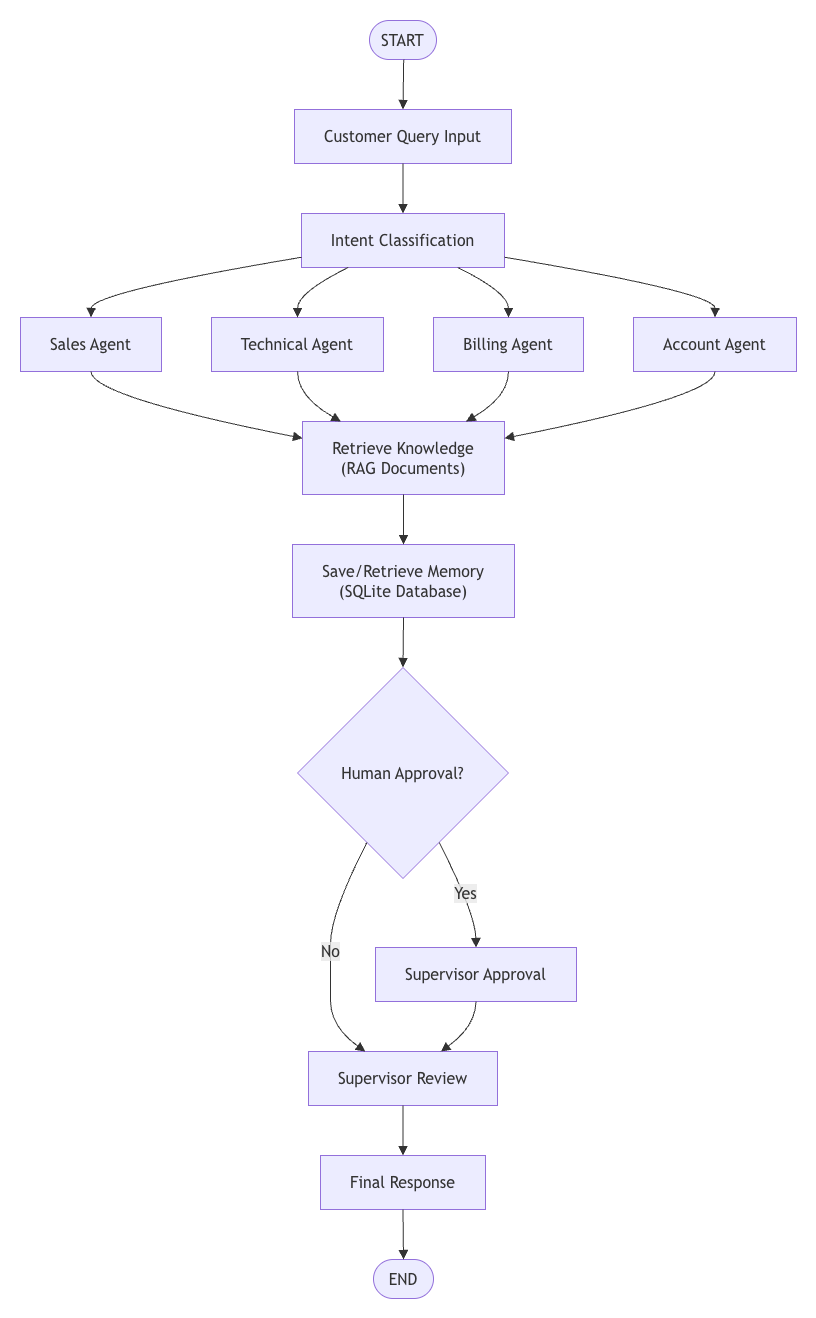

The diagram above was exported from draw.io. Its source (the exported page's mxGraphModel, read from the mxfile embedded in the PNG):
<mxGraphModel dx="950" dy="705" grid="1" gridSize="10" guides="1" tooltips="1" connect="1" arrows="1" fold="1" page="1" pageScale="1" pageWidth="850" pageHeight="1100" math="0" shadow="0">
  <root>
    <mxCell id="0" />
    <mxCell id="1" parent="0" />
    <UserObject label="" mermaidData="{&#10;  &quot;data&quot;: &quot;flowchart TD\n  Start([START]) --&gt; Input[Customer Query Input]\n  Input --&gt; Intent[Intent Classification]\n  Intent --&gt; Sales[Sales Agent]\n  Intent --&gt; Tech[Technical Agent]\n  Intent --&gt; Billing[Billing Agent]\n  Intent --&gt; Account[Account Agent]\n  Sales --&gt; RAG[Retrieve Knowledge&lt;br&gt;(RAG Documents)]\n  Tech --&gt; RAG\n  Billing --&gt; RAG\n  Account --&gt; RAG\n  RAG --&gt; DB[Save/Retrieve Memory&lt;br&gt;(SQLite Database)]\n  DB --&gt; Approval{Human Approval?}\n  Approval --&gt;|Yes| Super[Supervisor Approval]\n  Approval --&gt;|No| Review[Supervisor Review]\n  Super --&gt; Review\n  Review --&gt; Response[Final Response]\n  Response --&gt; End([END])&quot;,&#10;  &quot;config&quot;: null&#10;}" id="qiIktYVe9ob386oacljV-11">
      <mxCell connectable="0" parent="1" style="group;transparentBounds=1;editIcon=1;lockedGroup=0;groupPadding=20;" vertex="1">
        <mxGeometry as="geometry" />
      </mxCell>
    </UserObject>
    <UserObject label="START" mermaidId="n:Start" mermaidBaseStyle="html=1;rounded=1;whiteSpace=wrap;arcSize=50;strokeWidth=1;fillColor=light-dark(#ECECFF,#1f2020);strokeColor=light-dark(#9370DB,#cccccc);fontColor=light-dark(#333333,#cccccc);fontFamily=Trebuchet MS,Verdana,Arial,sans-serif;fontSize=16;" mermaidBaseValue="START" id="qiIktYVe9ob386oacljV-12">
      <mxCell parent="qiIktYVe9ob386oacljV-11" style="html=1;rounded=1;whiteSpace=wrap;arcSize=50;strokeWidth=1;fillColor=light-dark(#ECECFF,#1f2020);strokeColor=light-dark(#9370DB,#cccccc);fontColor=light-dark(#333333,#cccccc);fontFamily=Trebuchet MS,Verdana,Arial,sans-serif;fontSize=16;" vertex="1">
        <mxGeometry height="39" width="67" x="569" y="360" as="geometry" />
      </mxCell>
    </UserObject>
    <UserObject label="Customer Query Input" mermaidId="n:Input" mermaidBaseStyle="html=1;whiteSpace=wrap;strokeWidth=1;fillColor=light-dark(#ECECFF,#1f2020);strokeColor=light-dark(#9370DB,#cccccc);fontColor=light-dark(#333333,#cccccc);fontFamily=Trebuchet MS,Verdana,Arial,sans-serif;fontSize=16;" mermaidBaseValue="Customer Query Input" id="qiIktYVe9ob386oacljV-13">
      <mxCell parent="qiIktYVe9ob386oacljV-11" style="html=1;whiteSpace=wrap;strokeWidth=1;fillColor=light-dark(#ECECFF,#1f2020);strokeColor=light-dark(#9370DB,#cccccc);fontColor=light-dark(#333333,#cccccc);fontFamily=Trebuchet MS,Verdana,Arial,sans-serif;fontSize=16;" vertex="1">
        <mxGeometry height="54" width="217" x="494" y="449" as="geometry" />
      </mxCell>
    </UserObject>
    <UserObject label="Intent Classification" mermaidId="n:Intent" mermaidBaseStyle="html=1;whiteSpace=wrap;strokeWidth=1;fillColor=light-dark(#ECECFF,#1f2020);strokeColor=light-dark(#9370DB,#cccccc);fontColor=light-dark(#333333,#cccccc);fontFamily=Trebuchet MS,Verdana,Arial,sans-serif;fontSize=16;" mermaidBaseValue="Intent Classification" id="qiIktYVe9ob386oacljV-14">
      <mxCell parent="qiIktYVe9ob386oacljV-11" style="html=1;whiteSpace=wrap;strokeWidth=1;fillColor=light-dark(#ECECFF,#1f2020);strokeColor=light-dark(#9370DB,#cccccc);fontColor=light-dark(#333333,#cccccc);fontFamily=Trebuchet MS,Verdana,Arial,sans-serif;fontSize=16;" vertex="1">
        <mxGeometry height="54" width="203" x="501" y="553" as="geometry" />
      </mxCell>
    </UserObject>
    <UserObject label="Sales Agent" mermaidId="n:Sales" mermaidBaseStyle="html=1;whiteSpace=wrap;strokeWidth=1;fillColor=light-dark(#ECECFF,#1f2020);strokeColor=light-dark(#9370DB,#cccccc);fontColor=light-dark(#333333,#cccccc);fontFamily=Trebuchet MS,Verdana,Arial,sans-serif;fontSize=16;" mermaidBaseValue="Sales Agent" id="qiIktYVe9ob386oacljV-15">
      <mxCell parent="qiIktYVe9ob386oacljV-11" style="html=1;whiteSpace=wrap;strokeWidth=1;fillColor=light-dark(#ECECFF,#1f2020);strokeColor=light-dark(#9370DB,#cccccc);fontColor=light-dark(#333333,#cccccc);fontFamily=Trebuchet MS,Verdana,Arial,sans-serif;fontSize=16;" vertex="1">
        <mxGeometry height="54" width="141" x="220" y="657" as="geometry" />
      </mxCell>
    </UserObject>
    <UserObject label="Technical Agent" mermaidId="n:Tech" mermaidBaseStyle="html=1;whiteSpace=wrap;strokeWidth=1;fillColor=light-dark(#ECECFF,#1f2020);strokeColor=light-dark(#9370DB,#cccccc);fontColor=light-dark(#333333,#cccccc);fontFamily=Trebuchet MS,Verdana,Arial,sans-serif;fontSize=16;" mermaidBaseValue="Technical Agent" id="qiIktYVe9ob386oacljV-16">
      <mxCell parent="qiIktYVe9ob386oacljV-11" style="html=1;whiteSpace=wrap;strokeWidth=1;fillColor=light-dark(#ECECFF,#1f2020);strokeColor=light-dark(#9370DB,#cccccc);fontColor=light-dark(#333333,#cccccc);fontFamily=Trebuchet MS,Verdana,Arial,sans-serif;fontSize=16;" vertex="1">
        <mxGeometry height="54" width="172" x="411" y="657" as="geometry" />
      </mxCell>
    </UserObject>
    <UserObject label="Billing Agent" mermaidId="n:Billing" mermaidBaseStyle="html=1;whiteSpace=wrap;strokeWidth=1;fillColor=light-dark(#ECECFF,#1f2020);strokeColor=light-dark(#9370DB,#cccccc);fontColor=light-dark(#333333,#cccccc);fontFamily=Trebuchet MS,Verdana,Arial,sans-serif;fontSize=16;" mermaidBaseValue="Billing Agent" id="qiIktYVe9ob386oacljV-17">
      <mxCell parent="qiIktYVe9ob386oacljV-11" style="html=1;whiteSpace=wrap;strokeWidth=1;fillColor=light-dark(#ECECFF,#1f2020);strokeColor=light-dark(#9370DB,#cccccc);fontColor=light-dark(#333333,#cccccc);fontFamily=Trebuchet MS,Verdana,Arial,sans-serif;fontSize=16;" vertex="1">
        <mxGeometry height="54" width="150" x="633" y="657" as="geometry" />
      </mxCell>
    </UserObject>
    <UserObject label="Account Agent" mermaidId="n:Account" mermaidBaseStyle="html=1;whiteSpace=wrap;strokeWidth=1;fillColor=light-dark(#ECECFF,#1f2020);strokeColor=light-dark(#9370DB,#cccccc);fontColor=light-dark(#333333,#cccccc);fontFamily=Trebuchet MS,Verdana,Arial,sans-serif;fontSize=16;" mermaidBaseValue="Account Agent" id="qiIktYVe9ob386oacljV-18">
      <mxCell parent="qiIktYVe9ob386oacljV-11" style="html=1;whiteSpace=wrap;strokeWidth=1;fillColor=light-dark(#ECECFF,#1f2020);strokeColor=light-dark(#9370DB,#cccccc);fontColor=light-dark(#333333,#cccccc);fontFamily=Trebuchet MS,Verdana,Arial,sans-serif;fontSize=16;" vertex="1">
        <mxGeometry height="54" width="163" x="833" y="657" as="geometry" />
      </mxCell>
    </UserObject>
    <UserObject label="Retrieve Knowledge&#10;(RAG Documents)" mermaidId="n:RAG" mermaidBaseStyle="html=1;whiteSpace=wrap;strokeWidth=1;fillColor=light-dark(#ECECFF,#1f2020);strokeColor=light-dark(#9370DB,#cccccc);fontColor=light-dark(#333333,#cccccc);fontFamily=Trebuchet MS,Verdana,Arial,sans-serif;fontSize=16;" mermaidBaseValue="Retrieve Knowledge&#10;(RAG Documents)" id="qiIktYVe9ob386oacljV-19">
      <mxCell parent="qiIktYVe9ob386oacljV-11" style="html=1;whiteSpace=wrap;strokeWidth=1;fillColor=light-dark(#ECECFF,#1f2020);strokeColor=light-dark(#9370DB,#cccccc);fontColor=light-dark(#333333,#cccccc);fontFamily=Trebuchet MS,Verdana,Arial,sans-serif;fontSize=16;" vertex="1">
        <mxGeometry height="73" width="202" x="502" y="761" as="geometry" />
      </mxCell>
    </UserObject>
    <UserObject label="Save/Retrieve Memory&#10;(SQLite Database)" mermaidId="n:DB" mermaidBaseStyle="html=1;whiteSpace=wrap;strokeWidth=1;fillColor=light-dark(#ECECFF,#1f2020);strokeColor=light-dark(#9370DB,#cccccc);fontColor=light-dark(#333333,#cccccc);fontFamily=Trebuchet MS,Verdana,Arial,sans-serif;fontSize=16;" mermaidBaseValue="Save/Retrieve Memory&#10;(SQLite Database)" id="qiIktYVe9ob386oacljV-20">
      <mxCell parent="qiIktYVe9ob386oacljV-11" style="html=1;whiteSpace=wrap;strokeWidth=1;fillColor=light-dark(#ECECFF,#1f2020);strokeColor=light-dark(#9370DB,#cccccc);fontColor=light-dark(#333333,#cccccc);fontFamily=Trebuchet MS,Verdana,Arial,sans-serif;fontSize=16;" vertex="1">
        <mxGeometry height="73" width="222" x="492" y="884" as="geometry" />
      </mxCell>
    </UserObject>
    <UserObject label="Human Approval?" mermaidId="n:Approval" mermaidBaseStyle="rhombus;html=1;strokeWidth=1;whiteSpace=wrap;fillColor=light-dark(#ECECFF,#1f2020);strokeColor=light-dark(#9370DB,#cccccc);fontColor=light-dark(#333333,#cccccc);fontFamily=Trebuchet MS,Verdana,Arial,sans-serif;fontSize=16;" mermaidBaseValue="Human Approval?" id="qiIktYVe9ob386oacljV-21">
      <mxCell parent="qiIktYVe9ob386oacljV-11" style="rhombus;html=1;strokeWidth=1;whiteSpace=wrap;fillColor=light-dark(#ECECFF,#1f2020);strokeColor=light-dark(#9370DB,#cccccc);fontColor=light-dark(#333333,#cccccc);fontFamily=Trebuchet MS,Verdana,Arial,sans-serif;fontSize=16;" vertex="1">
        <mxGeometry height="211" width="211" x="497" y="1007" as="geometry" />
      </mxCell>
    </UserObject>
    <UserObject label="Supervisor Approval" mermaidId="n:Super" mermaidBaseStyle="html=1;whiteSpace=wrap;strokeWidth=1;fillColor=light-dark(#ECECFF,#1f2020);strokeColor=light-dark(#9370DB,#cccccc);fontColor=light-dark(#333333,#cccccc);fontFamily=Trebuchet MS,Verdana,Arial,sans-serif;fontSize=16;" mermaidBaseValue="Supervisor Approval" id="qiIktYVe9ob386oacljV-22">
      <mxCell parent="qiIktYVe9ob386oacljV-11" style="html=1;whiteSpace=wrap;strokeWidth=1;fillColor=light-dark(#ECECFF,#1f2020);strokeColor=light-dark(#9370DB,#cccccc);fontColor=light-dark(#333333,#cccccc);fontFamily=Trebuchet MS,Verdana,Arial,sans-serif;fontSize=16;" vertex="1">
        <mxGeometry height="54" width="201" x="575" y="1287" as="geometry" />
      </mxCell>
    </UserObject>
    <UserObject label="Supervisor Review" mermaidId="n:Review" mermaidBaseStyle="html=1;whiteSpace=wrap;strokeWidth=1;fillColor=light-dark(#ECECFF,#1f2020);strokeColor=light-dark(#9370DB,#cccccc);fontColor=light-dark(#333333,#cccccc);fontFamily=Trebuchet MS,Verdana,Arial,sans-serif;fontSize=16;" mermaidBaseValue="Supervisor Review" id="qiIktYVe9ob386oacljV-23">
      <mxCell parent="qiIktYVe9ob386oacljV-11" style="html=1;whiteSpace=wrap;strokeWidth=1;fillColor=light-dark(#ECECFF,#1f2020);strokeColor=light-dark(#9370DB,#cccccc);fontColor=light-dark(#333333,#cccccc);fontFamily=Trebuchet MS,Verdana,Arial,sans-serif;fontSize=16;" vertex="1">
        <mxGeometry height="54" width="189" x="508" y="1391" as="geometry" />
      </mxCell>
    </UserObject>
    <UserObject label="Final Response" mermaidId="n:Response" mermaidBaseStyle="html=1;whiteSpace=wrap;strokeWidth=1;fillColor=light-dark(#ECECFF,#1f2020);strokeColor=light-dark(#9370DB,#cccccc);fontColor=light-dark(#333333,#cccccc);fontFamily=Trebuchet MS,Verdana,Arial,sans-serif;fontSize=16;" mermaidBaseValue="Final Response" id="qiIktYVe9ob386oacljV-24">
      <mxCell parent="qiIktYVe9ob386oacljV-11" style="html=1;whiteSpace=wrap;strokeWidth=1;fillColor=light-dark(#ECECFF,#1f2020);strokeColor=light-dark(#9370DB,#cccccc);fontColor=light-dark(#333333,#cccccc);fontFamily=Trebuchet MS,Verdana,Arial,sans-serif;fontSize=16;" vertex="1">
        <mxGeometry height="54" width="165" x="520" y="1495" as="geometry" />
      </mxCell>
    </UserObject>
    <UserObject label="END" mermaidId="n:End" mermaidBaseStyle="html=1;rounded=1;whiteSpace=wrap;arcSize=50;strokeWidth=1;fillColor=light-dark(#ECECFF,#1f2020);strokeColor=light-dark(#9370DB,#cccccc);fontColor=light-dark(#333333,#cccccc);fontFamily=Trebuchet MS,Verdana,Arial,sans-serif;fontSize=16;" mermaidBaseValue="END" id="qiIktYVe9ob386oacljV-25">
      <mxCell parent="qiIktYVe9ob386oacljV-11" style="html=1;rounded=1;whiteSpace=wrap;arcSize=50;strokeWidth=1;fillColor=light-dark(#ECECFF,#1f2020);strokeColor=light-dark(#9370DB,#cccccc);fontColor=light-dark(#333333,#cccccc);fontFamily=Trebuchet MS,Verdana,Arial,sans-serif;fontSize=16;" vertex="1">
        <mxGeometry height="39" width="60" x="573" y="1599" as="geometry" />
      </mxCell>
    </UserObject>
    <UserObject label="" mermaidId="e:Start-&gt;Input#0" mermaidBaseStyle="curved=1;startArrow=none;endArrow=block;endSize=7;strokeColor=light-dark(#333333,#cccccc);exitX=0.51;exitY=1;entryX=0.5;entryY=0;" mermaidBaseValue="" id="qiIktYVe9ob386oacljV-26">
      <mxCell edge="1" parent="qiIktYVe9ob386oacljV-11" source="qiIktYVe9ob386oacljV-12" style="curved=1;startArrow=none;endArrow=block;endSize=7;strokeColor=light-dark(#333333,#cccccc);exitX=0.51;exitY=1;entryX=0.5;entryY=0;rounded=0;" target="qiIktYVe9ob386oacljV-13">
        <mxGeometry relative="1" as="geometry">
          <Array as="points" />
        </mxGeometry>
      </mxCell>
    </UserObject>
    <UserObject label="" mermaidId="e:Input-&gt;Intent#0" mermaidBaseStyle="curved=1;startArrow=none;endArrow=block;endSize=7;strokeColor=light-dark(#333333,#cccccc);exitX=0.5;exitY=1;entryX=0.5;entryY=0;" mermaidBaseValue="" id="qiIktYVe9ob386oacljV-27">
      <mxCell edge="1" parent="qiIktYVe9ob386oacljV-11" source="qiIktYVe9ob386oacljV-13" style="curved=1;startArrow=none;endArrow=block;endSize=7;strokeColor=light-dark(#333333,#cccccc);exitX=0.5;exitY=1;entryX=0.5;entryY=0;rounded=0;" target="qiIktYVe9ob386oacljV-14">
        <mxGeometry relative="1" as="geometry">
          <Array as="points" />
        </mxGeometry>
      </mxCell>
    </UserObject>
    <UserObject label="" mermaidId="e:Intent-&gt;Sales#0" mermaidBaseStyle="curved=1;startArrow=none;endArrow=block;endSize=7;strokeColor=light-dark(#333333,#cccccc);exitX=0;exitY=0.81;entryX=0.5;entryY=0;" mermaidBaseValue="" id="qiIktYVe9ob386oacljV-28">
      <mxCell edge="1" parent="qiIktYVe9ob386oacljV-11" source="qiIktYVe9ob386oacljV-14" style="curved=1;startArrow=none;endArrow=block;endSize=7;strokeColor=light-dark(#333333,#cccccc);exitX=0;exitY=0.81;entryX=0.5;entryY=0;rounded=0;" target="qiIktYVe9ob386oacljV-15">
        <mxGeometry relative="1" as="geometry">
          <Array as="points">
            <mxPoint x="291" y="632" />
          </Array>
        </mxGeometry>
      </mxCell>
    </UserObject>
    <UserObject label="" mermaidId="e:Intent-&gt;Tech#0" mermaidBaseStyle="curved=1;startArrow=none;endArrow=block;endSize=7;strokeColor=light-dark(#333333,#cccccc);exitX=0.23;exitY=1;entryX=0.5;entryY=0;" mermaidBaseValue="" id="qiIktYVe9ob386oacljV-29">
      <mxCell edge="1" parent="qiIktYVe9ob386oacljV-11" source="qiIktYVe9ob386oacljV-14" style="curved=1;startArrow=none;endArrow=block;endSize=7;strokeColor=light-dark(#333333,#cccccc);exitX=0.23;exitY=1;entryX=0.5;entryY=0;rounded=0;" target="qiIktYVe9ob386oacljV-16">
        <mxGeometry relative="1" as="geometry">
          <Array as="points">
            <mxPoint x="497" y="632" />
          </Array>
        </mxGeometry>
      </mxCell>
    </UserObject>
    <UserObject label="" mermaidId="e:Intent-&gt;Billing#0" mermaidBaseStyle="curved=1;startArrow=none;endArrow=block;endSize=7;strokeColor=light-dark(#333333,#cccccc);exitX=0.77;exitY=1;entryX=0.5;entryY=0;" mermaidBaseValue="" id="qiIktYVe9ob386oacljV-30">
      <mxCell edge="1" parent="qiIktYVe9ob386oacljV-11" source="qiIktYVe9ob386oacljV-14" style="curved=1;startArrow=none;endArrow=block;endSize=7;strokeColor=light-dark(#333333,#cccccc);exitX=0.77;exitY=1;entryX=0.5;entryY=0;rounded=0;" target="qiIktYVe9ob386oacljV-17">
        <mxGeometry relative="1" as="geometry">
          <Array as="points">
            <mxPoint x="708" y="632" />
          </Array>
        </mxGeometry>
      </mxCell>
    </UserObject>
    <UserObject label="" mermaidId="e:Intent-&gt;Account#0" mermaidBaseStyle="curved=1;startArrow=none;endArrow=block;endSize=7;strokeColor=light-dark(#333333,#cccccc);exitX=1;exitY=0.81;entryX=0.5;entryY=0;" mermaidBaseValue="" id="qiIktYVe9ob386oacljV-31">
      <mxCell edge="1" parent="qiIktYVe9ob386oacljV-11" source="qiIktYVe9ob386oacljV-14" style="curved=1;startArrow=none;endArrow=block;endSize=7;strokeColor=light-dark(#333333,#cccccc);exitX=1;exitY=0.81;entryX=0.5;entryY=0;rounded=0;" target="qiIktYVe9ob386oacljV-18">
        <mxGeometry relative="1" as="geometry">
          <Array as="points">
            <mxPoint x="915" y="632" />
          </Array>
        </mxGeometry>
      </mxCell>
    </UserObject>
    <UserObject label="" mermaidId="e:Sales-&gt;RAG#0" mermaidBaseStyle="curved=1;startArrow=none;endArrow=block;endSize=7;strokeColor=light-dark(#333333,#cccccc);exitX=0.5;exitY=1;entryX=0;entryY=0.23;" mermaidBaseValue="" id="qiIktYVe9ob386oacljV-32">
      <mxCell edge="1" parent="qiIktYVe9ob386oacljV-11" source="qiIktYVe9ob386oacljV-15" style="curved=1;startArrow=none;endArrow=block;endSize=7;strokeColor=light-dark(#333333,#cccccc);exitX=0.5;exitY=1;entryX=0;entryY=0.23;rounded=0;" target="qiIktYVe9ob386oacljV-19">
        <mxGeometry relative="1" as="geometry">
          <Array as="points">
            <mxPoint x="291" y="736" />
          </Array>
        </mxGeometry>
      </mxCell>
    </UserObject>
    <UserObject label="" mermaidId="e:Tech-&gt;RAG#0" mermaidBaseStyle="curved=1;startArrow=none;endArrow=block;endSize=7;strokeColor=light-dark(#333333,#cccccc);exitX=0.5;exitY=1;entryX=0.19;entryY=0;" mermaidBaseValue="" id="qiIktYVe9ob386oacljV-33">
      <mxCell edge="1" parent="qiIktYVe9ob386oacljV-11" source="qiIktYVe9ob386oacljV-16" style="curved=1;startArrow=none;endArrow=block;endSize=7;strokeColor=light-dark(#333333,#cccccc);exitX=0.5;exitY=1;entryX=0.19;entryY=0;rounded=0;" target="qiIktYVe9ob386oacljV-19">
        <mxGeometry relative="1" as="geometry">
          <Array as="points">
            <mxPoint x="497" y="736" />
          </Array>
        </mxGeometry>
      </mxCell>
    </UserObject>
    <UserObject label="" mermaidId="e:Billing-&gt;RAG#0" mermaidBaseStyle="curved=1;startArrow=none;endArrow=block;endSize=7;strokeColor=light-dark(#333333,#cccccc);exitX=0.5;exitY=1;entryX=0.81;entryY=0;" mermaidBaseValue="" id="qiIktYVe9ob386oacljV-34">
      <mxCell edge="1" parent="qiIktYVe9ob386oacljV-11" source="qiIktYVe9ob386oacljV-17" style="curved=1;startArrow=none;endArrow=block;endSize=7;strokeColor=light-dark(#333333,#cccccc);exitX=0.5;exitY=1;entryX=0.81;entryY=0;rounded=0;" target="qiIktYVe9ob386oacljV-19">
        <mxGeometry relative="1" as="geometry">
          <Array as="points">
            <mxPoint x="708" y="736" />
          </Array>
        </mxGeometry>
      </mxCell>
    </UserObject>
    <UserObject label="" mermaidId="e:Account-&gt;RAG#0" mermaidBaseStyle="curved=1;startArrow=none;endArrow=block;endSize=7;strokeColor=light-dark(#333333,#cccccc);exitX=0.5;exitY=1;entryX=1;entryY=0.23;" mermaidBaseValue="" id="qiIktYVe9ob386oacljV-35">
      <mxCell edge="1" parent="qiIktYVe9ob386oacljV-11" source="qiIktYVe9ob386oacljV-18" style="curved=1;startArrow=none;endArrow=block;endSize=7;strokeColor=light-dark(#333333,#cccccc);exitX=0.5;exitY=1;entryX=1;entryY=0.23;rounded=0;" target="qiIktYVe9ob386oacljV-19">
        <mxGeometry relative="1" as="geometry">
          <Array as="points">
            <mxPoint x="915" y="736" />
          </Array>
        </mxGeometry>
      </mxCell>
    </UserObject>
    <UserObject label="" mermaidId="e:RAG-&gt;DB#0" mermaidBaseStyle="curved=1;startArrow=none;endArrow=block;endSize=7;strokeColor=light-dark(#333333,#cccccc);exitX=0.5;exitY=1;entryX=0.5;entryY=0;" mermaidBaseValue="" id="qiIktYVe9ob386oacljV-36">
      <mxCell edge="1" parent="qiIktYVe9ob386oacljV-11" source="qiIktYVe9ob386oacljV-19" style="curved=1;startArrow=none;endArrow=block;endSize=7;strokeColor=light-dark(#333333,#cccccc);exitX=0.5;exitY=1;entryX=0.5;entryY=0;rounded=0;" target="qiIktYVe9ob386oacljV-20">
        <mxGeometry relative="1" as="geometry">
          <Array as="points" />
        </mxGeometry>
      </mxCell>
    </UserObject>
    <UserObject label="" mermaidId="e:DB-&gt;Approval#0" mermaidBaseStyle="curved=1;startArrow=none;endArrow=block;endSize=7;strokeColor=light-dark(#333333,#cccccc);exitX=0.5;exitY=1;entryX=0.5;entryY=0;" mermaidBaseValue="" id="qiIktYVe9ob386oacljV-37">
      <mxCell edge="1" parent="qiIktYVe9ob386oacljV-11" source="qiIktYVe9ob386oacljV-20" style="curved=1;startArrow=none;endArrow=block;endSize=7;strokeColor=light-dark(#333333,#cccccc);exitX=0.5;exitY=1;entryX=0.5;entryY=0;rounded=0;" target="qiIktYVe9ob386oacljV-21">
        <mxGeometry relative="1" as="geometry">
          <Array as="points" />
        </mxGeometry>
      </mxCell>
    </UserObject>
    <UserObject label="Yes" mermaidId="e:Approval-&gt;Super#0" mermaidBaseStyle="curved=1;startArrow=none;endArrow=block;endSize=7;strokeColor=light-dark(#333333,#cccccc);html=1;fontSize=16;labelBackgroundColor=light-dark(#E8E8E88D,#2a2a2a8D);fontFamily=Trebuchet MS,Verdana,Arial,sans-serif;fontColor=light-dark(#333333,#cccccc);exitX=0.76;exitY=1;entryX=0.5;entryY=0;" mermaidBaseValue="Yes" id="qiIktYVe9ob386oacljV-38">
      <mxCell edge="1" parent="qiIktYVe9ob386oacljV-11" source="qiIktYVe9ob386oacljV-21" style="curved=1;startArrow=none;endArrow=block;endSize=7;strokeColor=light-dark(#333333,#cccccc);html=1;fontSize=16;labelBackgroundColor=light-dark(#E8E8E88D,#2a2a2a8D);fontFamily=Trebuchet MS,Verdana,Arial,sans-serif;fontColor=light-dark(#333333,#cccccc);exitX=0.76;exitY=1;entryX=0.5;entryY=0;rounded=0;" target="qiIktYVe9ob386oacljV-22">
        <mxGeometry relative="1" as="geometry">
          <Array as="points">
            <mxPoint x="675" y="1253" />
          </Array>
        </mxGeometry>
      </mxCell>
    </UserObject>
    <UserObject label="No" mermaidId="e:Approval-&gt;Review#0" mermaidBaseStyle="curved=1;startArrow=none;endArrow=block;endSize=7;strokeColor=light-dark(#333333,#cccccc);html=1;fontSize=16;labelBackgroundColor=light-dark(#E8E8E88D,#2a2a2a8D);fontFamily=Trebuchet MS,Verdana,Arial,sans-serif;fontColor=light-dark(#333333,#cccccc);exitX=0.24;exitY=1;entryX=0.3;entryY=0;" mermaidBaseValue="No" id="qiIktYVe9ob386oacljV-39">
      <mxCell edge="1" parent="qiIktYVe9ob386oacljV-11" source="qiIktYVe9ob386oacljV-21" style="curved=1;startArrow=none;endArrow=block;endSize=7;strokeColor=light-dark(#333333,#cccccc);html=1;fontSize=16;labelBackgroundColor=light-dark(#E8E8E88D,#2a2a2a8D);fontFamily=Trebuchet MS,Verdana,Arial,sans-serif;fontColor=light-dark(#333333,#cccccc);exitX=0.24;exitY=1;entryX=0.3;entryY=0;rounded=0;" target="qiIktYVe9ob386oacljV-23">
        <mxGeometry relative="1" as="geometry">
          <Array as="points">
            <mxPoint x="530" y="1253" />
            <mxPoint x="530" y="1314" />
            <mxPoint x="530" y="1366" />
          </Array>
        </mxGeometry>
      </mxCell>
    </UserObject>
    <UserObject label="" mermaidId="e:Super-&gt;Review#0" mermaidBaseStyle="curved=1;startArrow=none;endArrow=block;endSize=7;strokeColor=light-dark(#333333,#cccccc);exitX=0.5;exitY=1;entryX=0.7;entryY=0;" mermaidBaseValue="" id="qiIktYVe9ob386oacljV-40">
      <mxCell edge="1" parent="qiIktYVe9ob386oacljV-11" source="qiIktYVe9ob386oacljV-22" style="curved=1;startArrow=none;endArrow=block;endSize=7;strokeColor=light-dark(#333333,#cccccc);exitX=0.5;exitY=1;entryX=0.7;entryY=0;rounded=0;" target="qiIktYVe9ob386oacljV-23">
        <mxGeometry relative="1" as="geometry">
          <Array as="points">
            <mxPoint x="675" y="1366" />
          </Array>
        </mxGeometry>
      </mxCell>
    </UserObject>
    <UserObject label="" mermaidId="e:Review-&gt;Response#0" mermaidBaseStyle="curved=1;startArrow=none;endArrow=block;endSize=7;strokeColor=light-dark(#333333,#cccccc);exitX=0.5;exitY=1;entryX=0.5;entryY=0;" mermaidBaseValue="" id="qiIktYVe9ob386oacljV-41">
      <mxCell edge="1" parent="qiIktYVe9ob386oacljV-11" source="qiIktYVe9ob386oacljV-23" style="curved=1;startArrow=none;endArrow=block;endSize=7;strokeColor=light-dark(#333333,#cccccc);exitX=0.5;exitY=1;entryX=0.5;entryY=0;rounded=0;" target="qiIktYVe9ob386oacljV-24">
        <mxGeometry relative="1" as="geometry">
          <Array as="points" />
        </mxGeometry>
      </mxCell>
    </UserObject>
    <UserObject label="" mermaidId="e:Response-&gt;End#0" mermaidBaseStyle="curved=1;startArrow=none;endArrow=block;endSize=7;strokeColor=light-dark(#333333,#cccccc);exitX=0.5;exitY=1;entryX=0.5;entryY=0;" mermaidBaseValue="" id="qiIktYVe9ob386oacljV-42">
      <mxCell edge="1" parent="qiIktYVe9ob386oacljV-11" source="qiIktYVe9ob386oacljV-24" style="curved=1;startArrow=none;endArrow=block;endSize=7;strokeColor=light-dark(#333333,#cccccc);exitX=0.5;exitY=1;entryX=0.5;entryY=0;rounded=0;" target="qiIktYVe9ob386oacljV-25">
        <mxGeometry relative="1" as="geometry">
          <Array as="points" />
        </mxGeometry>
      </mxCell>
    </UserObject>
  </root>
</mxGraphModel>